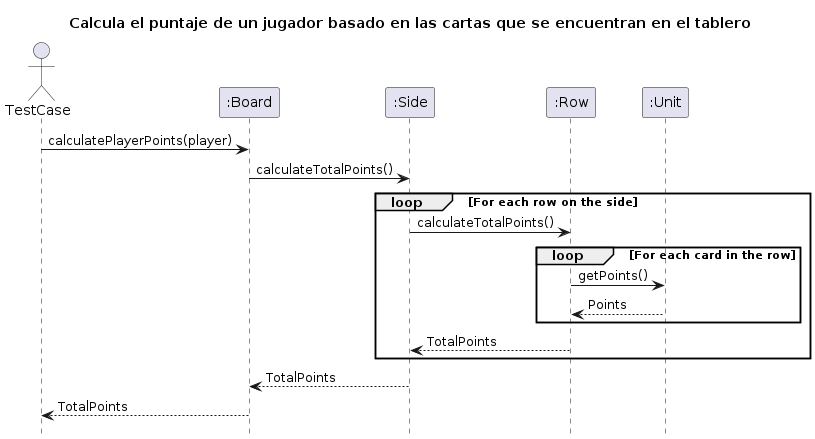

The diagram above was rendered by PlantUML. Its source (embedded in the PNG):
@startuml DiagramaDeSecuencia1

hide footbox

title: Calcula el puntaje de un jugador basado en las cartas que se encuentran en el tablero

actor TestCase
participant ":Board" as board
participant ":Side" as side
participant ":Row" as row
participant ":Unit" as unit

TestCase -> board : calculatePlayerPoints(player)
board -> side : calculateTotalPoints()

loop For each row on the side
    side -> row : calculateTotalPoints()

    loop For each card in the row
        row -> unit : getPoints()
        unit --> row : Points
    end

    row --> side : TotalPoints
end

side --> board : TotalPoints
board --> TestCase : TotalPoints

@enduml